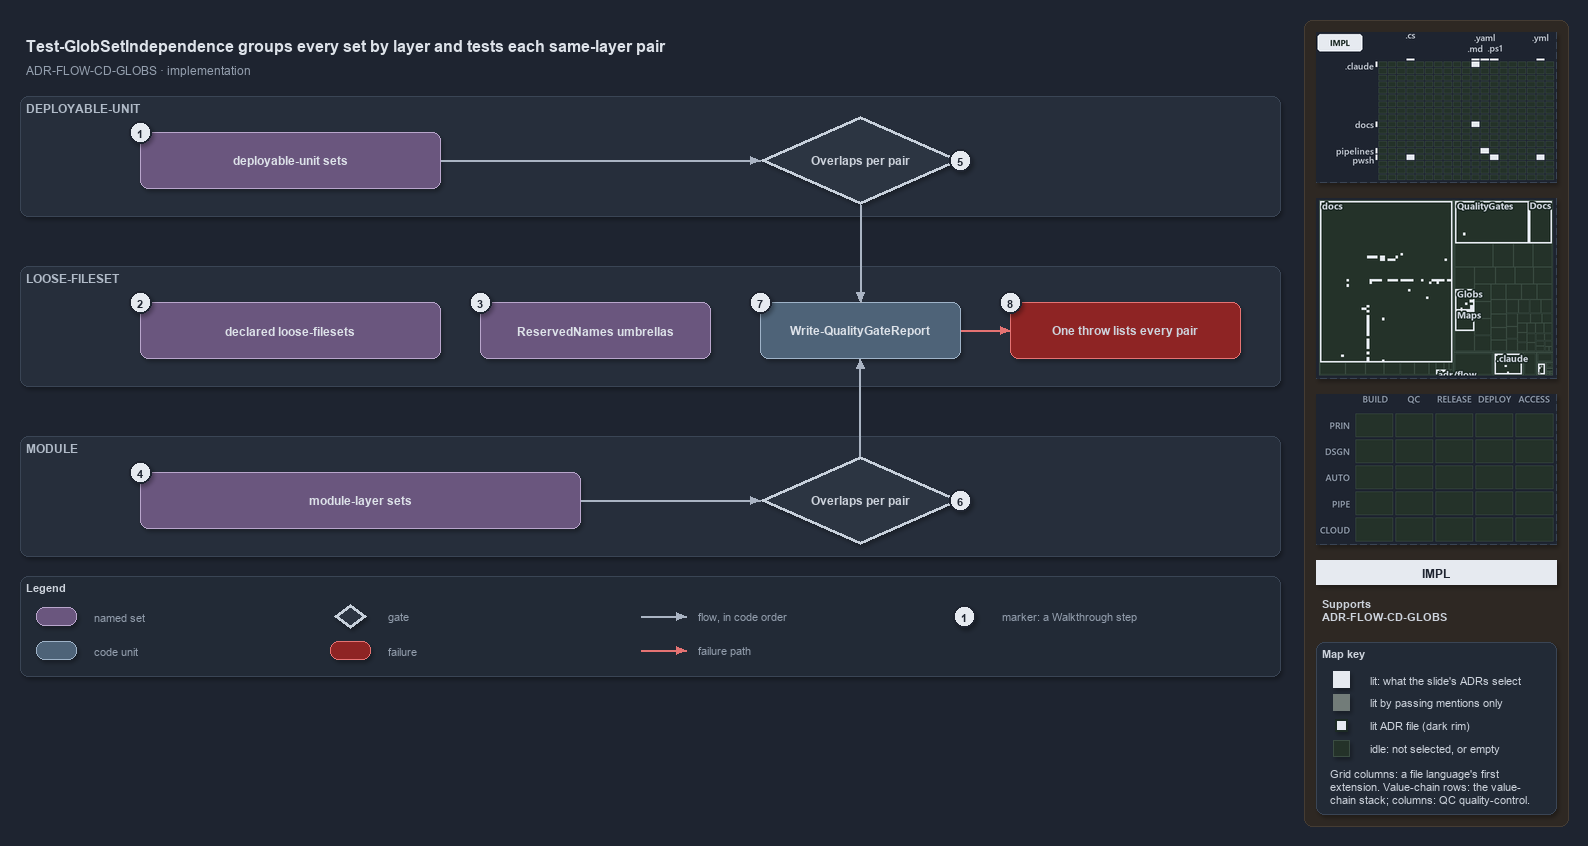

The diagram above was exported from draw.io. Its source (the exported page's mxGraphModel, read from the mxfile embedded in the PNG):
<mxGraphModel dx="1024" dy="768" grid="0" gridSize="10" guides="1" tooltips="1" connect="1" arrows="1" fold="1" page="1" pageScale="1" pageWidth="1572" pageHeight="700" background="#1E2430" math="0" shadow="1">
  <root>
    <mxCell id="0" />
    <mxCell id="1" parent="0" />
    <mxCell id="sidebar-bg" value="" style="rounded=1;arcSize=2;html=1;fillColor=#2E2823;strokeColor=#453C33;shadow=0;" vertex="1" parent="1">
      <mxGeometry x="1304" y="4" width="264" height="806" as="geometry" />
    </mxCell>
    <mxCell id="title" value="Test-GlobSetIndependence groups every set by layer and tests each same-layer pair" style="text;html=1;align=left;verticalAlign=middle;fontSize=16;fontStyle=1;fontColor=#DDE2E9;" vertex="1" parent="1">
      <mxGeometry x="20" y="14" width="1260" height="30" as="geometry" />
    </mxCell>
    <mxCell id="subtitle" value="ADR-FLOW-CD-GLOBS &amp;#183; implementation" style="text;html=1;align=left;verticalAlign=middle;fontSize=12;fontColor=#949FAE;" vertex="1" parent="1">
      <mxGeometry x="20" y="44" width="1240" height="20" as="geometry" />
    </mxCell>
    <mxCell id="band-du" value="DEPLOYABLE-UNIT" style="rounded=1;html=1;arcSize=3;fillColor=#262E3B;strokeColor=#3A4555;verticalAlign=top;align=left;spacingLeft=8;fontStyle=1;fontSize=12;fontColor=#B0BAC7;" vertex="1" parent="1">
      <mxGeometry x="20" y="80" width="1260" height="120" as="geometry" />
    </mxCell>
    <mxCell id="band-loose" value="LOOSE-FILESET" style="rounded=1;html=1;arcSize=3;fillColor=#262E3B;strokeColor=#3A4555;verticalAlign=top;align=left;spacingLeft=8;fontStyle=1;fontSize=12;fontColor=#B0BAC7;" vertex="1" parent="1">
      <mxGeometry x="20" y="250" width="1260" height="120" as="geometry" />
    </mxCell>
    <mxCell id="band-module" value="MODULE" style="rounded=1;html=1;arcSize=3;fillColor=#262E3B;strokeColor=#3A4555;verticalAlign=top;align=left;spacingLeft=8;fontStyle=1;fontSize=12;fontColor=#B0BAC7;" vertex="1" parent="1">
      <mxGeometry x="20" y="420" width="1260" height="120" as="geometry" />
    </mxCell>
    <mxCell id="set-du" value="&lt;b&gt;deployable-unit sets&lt;/b&gt;" style="rounded=1;whiteSpace=wrap;html=1;arcSize=20;fillColor=#6A567E;strokeColor=#B9A6CC;fontColor=#DDE2E9;fontSize=12;" vertex="1" parent="1">
      <mxGeometry x="140" y="116" width="300" height="56" as="geometry" />
    </mxCell>
    <mxCell id="gate-du" value="&lt;b&gt;Overlaps per pair&lt;/b&gt;" style="rhombus;whiteSpace=wrap;html=1;fillColor=#2C3542;strokeColor=#C7D0DB;strokeWidth=3;fontSize=12;fontColor=#CDD3DC;" vertex="1" parent="1">
      <mxGeometry x="760" y="100" width="200" height="88" as="geometry" />
    </mxCell>
    <mxCell id="p-edge-du-gate-a" value="" style="text;html=1;strokeColor=none;fillColor=none;" vertex="1" parent="1">
      <mxGeometry x="440" y="144" width="1" height="1" as="geometry" />
    </mxCell>
    <mxCell id="p-edge-du-gate-b" value="" style="text;html=1;strokeColor=none;fillColor=none;" vertex="1" parent="1">
      <mxGeometry x="760" y="144" width="1" height="1" as="geometry" />
    </mxCell>
    <mxCell id="edge-du-gate" value="" style="edgeStyle=orthogonalEdgeStyle;rounded=1;html=1;fontSize=10;endArrow=block;strokeColor=#AAB4C3;fontColor=#CDD3DC;shadow=0;" edge="1" parent="1" source="p-edge-du-gate-a" target="p-edge-du-gate-b">
      <mxGeometry relative="1" as="geometry" />
    </mxCell>
    <mxCell id="set-loose" value="&lt;b&gt;declared loose-filesets&lt;/b&gt;" style="rounded=1;whiteSpace=wrap;html=1;arcSize=20;fillColor=#6A567E;strokeColor=#B9A6CC;fontColor=#DDE2E9;fontSize=12;" vertex="1" parent="1">
      <mxGeometry x="140" y="286" width="300" height="56" as="geometry" />
    </mxCell>
    <mxCell id="set-reserved" value="&lt;b&gt;ReservedNames umbrellas&lt;/b&gt;" style="rounded=1;whiteSpace=wrap;html=1;arcSize=20;fillColor=#6A567E;strokeColor=#B9A6CC;fontColor=#DDE2E9;fontSize=12;" vertex="1" parent="1">
      <mxGeometry x="480" y="286" width="230" height="56" as="geometry" />
    </mxCell>
    <mxCell id="unit-report" value="&lt;b&gt;Write-QualityGateReport&lt;/b&gt;" style="rounded=1;whiteSpace=wrap;html=1;arcSize=20;fillColor=#4E6378;strokeColor=#9FB3C8;fontColor=#DDE2E9;fontSize=12;" vertex="1" parent="1">
      <mxGeometry x="760" y="286" width="200" height="56" as="geometry" />
    </mxCell>
    <mxCell id="fail-throw" value="&lt;b&gt;One throw lists every pair&lt;/b&gt;" style="rounded=1;whiteSpace=wrap;html=1;arcSize=20;fillColor=#8E2424;strokeColor=#E57373;fontSize=12;" vertex="1" parent="1">
      <mxGeometry x="1010" y="286" width="230" height="56" as="geometry" />
    </mxCell>
    <mxCell id="p-edge-report-throw-a" value="" style="text;html=1;strokeColor=none;fillColor=none;" vertex="1" parent="1">
      <mxGeometry x="960" y="314" width="1" height="1" as="geometry" />
    </mxCell>
    <mxCell id="p-edge-report-throw-b" value="" style="text;html=1;strokeColor=none;fillColor=none;" vertex="1" parent="1">
      <mxGeometry x="1010" y="314" width="1" height="1" as="geometry" />
    </mxCell>
    <mxCell id="edge-report-throw" value="" style="edgeStyle=orthogonalEdgeStyle;rounded=1;html=1;fontSize=10;endArrow=block;strokeColor=#E57373;fontColor=#CDD3DC;shadow=0;" edge="1" parent="1" source="p-edge-report-throw-a" target="p-edge-report-throw-b">
      <mxGeometry relative="1" as="geometry" />
    </mxCell>
    <mxCell id="set-module" value="&lt;b&gt;module-layer sets&lt;/b&gt;" style="rounded=1;whiteSpace=wrap;html=1;arcSize=20;fillColor=#6A567E;strokeColor=#B9A6CC;fontColor=#DDE2E9;fontSize=12;" vertex="1" parent="1">
      <mxGeometry x="140" y="456" width="440" height="56" as="geometry" />
    </mxCell>
    <mxCell id="gate-module" value="&lt;b&gt;Overlaps per pair&lt;/b&gt;" style="rhombus;whiteSpace=wrap;html=1;fillColor=#2C3542;strokeColor=#C7D0DB;strokeWidth=3;fontSize=12;fontColor=#CDD3DC;" vertex="1" parent="1">
      <mxGeometry x="760" y="440" width="200" height="88" as="geometry" />
    </mxCell>
    <mxCell id="p-edge-module-gate-a" value="" style="text;html=1;strokeColor=none;fillColor=none;" vertex="1" parent="1">
      <mxGeometry x="580" y="484" width="1" height="1" as="geometry" />
    </mxCell>
    <mxCell id="p-edge-module-gate-b" value="" style="text;html=1;strokeColor=none;fillColor=none;" vertex="1" parent="1">
      <mxGeometry x="760" y="484" width="1" height="1" as="geometry" />
    </mxCell>
    <mxCell id="edge-module-gate" value="" style="edgeStyle=orthogonalEdgeStyle;rounded=1;html=1;fontSize=10;endArrow=block;strokeColor=#AAB4C3;fontColor=#CDD3DC;shadow=0;" edge="1" parent="1" source="p-edge-module-gate-a" target="p-edge-module-gate-b">
      <mxGeometry relative="1" as="geometry" />
    </mxCell>
    <mxCell id="p-edge-gate-du-report-a" value="" style="text;html=1;strokeColor=none;fillColor=none;" vertex="1" parent="1">
      <mxGeometry x="860" y="188" width="1" height="1" as="geometry" />
    </mxCell>
    <mxCell id="p-edge-gate-du-report-b" value="" style="text;html=1;strokeColor=none;fillColor=none;" vertex="1" parent="1">
      <mxGeometry x="860" y="286" width="1" height="1" as="geometry" />
    </mxCell>
    <mxCell id="edge-gate-du-report" value="" style="edgeStyle=orthogonalEdgeStyle;rounded=1;html=1;fontSize=10;endArrow=block;strokeColor=#AAB4C3;fontColor=#CDD3DC;shadow=0;" edge="1" parent="1" source="p-edge-gate-du-report-a" target="p-edge-gate-du-report-b">
      <mxGeometry relative="1" as="geometry" />
    </mxCell>
    <mxCell id="p-edge-gate-module-report-a" value="" style="text;html=1;strokeColor=none;fillColor=none;" vertex="1" parent="1">
      <mxGeometry x="860" y="440" width="1" height="1" as="geometry" />
    </mxCell>
    <mxCell id="p-edge-gate-module-report-b" value="" style="text;html=1;strokeColor=none;fillColor=none;" vertex="1" parent="1">
      <mxGeometry x="860" y="342" width="1" height="1" as="geometry" />
    </mxCell>
    <mxCell id="edge-gate-module-report" value="" style="edgeStyle=orthogonalEdgeStyle;rounded=1;html=1;fontSize=10;endArrow=block;strokeColor=#AAB4C3;fontColor=#CDD3DC;shadow=0;" edge="1" parent="1" source="p-edge-gate-module-report-a" target="p-edge-gate-module-report-b">
      <mxGeometry relative="1" as="geometry" />
    </mxCell>
    <mxCell id="mark-1" value="1" style="ellipse;html=1;fillColor=#E6EAF0;strokeColor=#1E2430;strokeWidth=2;fontColor=#1E2430;fontStyle=1;fontSize=11;" vertex="1" parent="1">
      <mxGeometry x="129" y="105" width="22" height="22" as="geometry" />
    </mxCell>
    <mxCell id="mark-2" value="2" style="ellipse;html=1;fillColor=#E6EAF0;strokeColor=#1E2430;strokeWidth=2;fontColor=#1E2430;fontStyle=1;fontSize=11;" vertex="1" parent="1">
      <mxGeometry x="129" y="275" width="22" height="22" as="geometry" />
    </mxCell>
    <mxCell id="mark-3" value="3" style="ellipse;html=1;fillColor=#E6EAF0;strokeColor=#1E2430;strokeWidth=2;fontColor=#1E2430;fontStyle=1;fontSize=11;" vertex="1" parent="1">
      <mxGeometry x="469" y="275" width="22" height="22" as="geometry" />
    </mxCell>
    <mxCell id="mark-4" value="4" style="ellipse;html=1;fillColor=#E6EAF0;strokeColor=#1E2430;strokeWidth=2;fontColor=#1E2430;fontStyle=1;fontSize=11;" vertex="1" parent="1">
      <mxGeometry x="129" y="445" width="22" height="22" as="geometry" />
    </mxCell>
    <mxCell id="mark-5" value="5" style="ellipse;html=1;fillColor=#E6EAF0;strokeColor=#1E2430;strokeWidth=2;fontColor=#1E2430;fontStyle=1;fontSize=11;" vertex="1" parent="1">
      <mxGeometry x="949" y="133" width="22" height="22" as="geometry" />
    </mxCell>
    <mxCell id="mark-6" value="6" style="ellipse;html=1;fillColor=#E6EAF0;strokeColor=#1E2430;strokeWidth=2;fontColor=#1E2430;fontStyle=1;fontSize=11;" vertex="1" parent="1">
      <mxGeometry x="949" y="473" width="22" height="22" as="geometry" />
    </mxCell>
    <mxCell id="mark-7" value="7" style="ellipse;html=1;fillColor=#E6EAF0;strokeColor=#1E2430;strokeWidth=2;fontColor=#1E2430;fontStyle=1;fontSize=11;" vertex="1" parent="1">
      <mxGeometry x="749" y="275" width="22" height="22" as="geometry" />
    </mxCell>
    <mxCell id="mark-8" value="8" style="ellipse;html=1;fillColor=#E6EAF0;strokeColor=#1E2430;strokeWidth=2;fontColor=#1E2430;fontStyle=1;fontSize=11;" vertex="1" parent="1">
      <mxGeometry x="999" y="275" width="22" height="22" as="geometry" />
    </mxCell>
    <mxCell id="legend" value="&lt;b&gt;Legend&lt;/b&gt;" style="rounded=1;whiteSpace=wrap;html=1;arcSize=6;fillColor=#222A36;strokeColor=#3A4555;align=left;verticalAlign=top;spacing=8;fontSize=11;fontColor=#CDD3DC;" vertex="1" parent="1">
      <mxGeometry x="20" y="560" width="1260" height="100" as="geometry" />
    </mxCell>
    <mxCell id="legend-0" value="" style="rounded=1;whiteSpace=wrap;html=1;arcSize=20;fillColor=#6A567E;strokeColor=#B9A6CC;fontColor=#DDE2E9;fontSize=12;" vertex="1" parent="1">
      <mxGeometry x="36" y="591" width="40" height="18" as="geometry" />
    </mxCell>
    <mxCell id="legend-0-text" value="named set" style="text;html=1;align=left;verticalAlign=middle;fontSize=11;fontColor=#949FAE;" vertex="1" parent="1">
      <mxGeometry x="88" y="590" width="230" height="20" as="geometry" />
    </mxCell>
    <mxCell id="legend-1" value="" style="rounded=1;whiteSpace=wrap;html=1;arcSize=20;fillColor=#4E6378;strokeColor=#9FB3C8;fontColor=#DDE2E9;fontSize=12;" vertex="1" parent="1">
      <mxGeometry x="36" y="625" width="40" height="18" as="geometry" />
    </mxCell>
    <mxCell id="legend-1-text" value="code unit" style="text;html=1;align=left;verticalAlign=middle;fontSize=11;fontColor=#949FAE;" vertex="1" parent="1">
      <mxGeometry x="88" y="624" width="230" height="20" as="geometry" />
    </mxCell>
    <mxCell id="legend-2" value="" style="rhombus;whiteSpace=wrap;html=1;fillColor=#2C3542;strokeColor=#C7D0DB;strokeWidth=3;fontSize=12;fontColor=#CDD3DC;" vertex="1" parent="1">
      <mxGeometry x="334" y="588" width="32" height="24" as="geometry" />
    </mxCell>
    <mxCell id="legend-2-text" value="gate" style="text;html=1;align=left;verticalAlign=middle;fontSize=11;fontColor=#949FAE;" vertex="1" parent="1">
      <mxGeometry x="382" y="590" width="230" height="20" as="geometry" />
    </mxCell>
    <mxCell id="legend-3" value="" style="rounded=1;whiteSpace=wrap;html=1;arcSize=20;fillColor=#8E2424;strokeColor=#E57373;fontSize=12;" vertex="1" parent="1">
      <mxGeometry x="330" y="625" width="40" height="18" as="geometry" />
    </mxCell>
    <mxCell id="legend-3-text" value="failure" style="text;html=1;align=left;verticalAlign=middle;fontSize=11;fontColor=#949FAE;" vertex="1" parent="1">
      <mxGeometry x="382" y="624" width="230" height="20" as="geometry" />
    </mxCell>
    <mxCell id="legend-4-a" value="" style="text;html=1;strokeColor=none;fillColor=none;" vertex="1" parent="1">
      <mxGeometry x="640" y="600" width="1" height="1" as="geometry" />
    </mxCell>
    <mxCell id="legend-4-b" value="" style="text;html=1;strokeColor=none;fillColor=none;" vertex="1" parent="1">
      <mxGeometry x="686" y="600" width="1" height="1" as="geometry" />
    </mxCell>
    <mxCell id="legend-4" value="" style="edgeStyle=orthogonalEdgeStyle;rounded=1;html=1;fontSize=10;endArrow=block;strokeColor=#AAB4C3;fontColor=#CDD3DC;shadow=0;" edge="1" parent="1" source="legend-4-a" target="legend-4-b">
      <mxGeometry relative="1" as="geometry" />
    </mxCell>
    <mxCell id="legend-4-text" value="flow, in code order" style="text;html=1;align=left;verticalAlign=middle;fontSize=11;fontColor=#949FAE;" vertex="1" parent="1">
      <mxGeometry x="692" y="590" width="230" height="20" as="geometry" />
    </mxCell>
    <mxCell id="legend-5-a" value="" style="text;html=1;strokeColor=none;fillColor=none;" vertex="1" parent="1">
      <mxGeometry x="640" y="634" width="1" height="1" as="geometry" />
    </mxCell>
    <mxCell id="legend-5-b" value="" style="text;html=1;strokeColor=none;fillColor=none;" vertex="1" parent="1">
      <mxGeometry x="686" y="634" width="1" height="1" as="geometry" />
    </mxCell>
    <mxCell id="legend-5" value="" style="edgeStyle=orthogonalEdgeStyle;rounded=1;html=1;fontSize=10;endArrow=block;strokeColor=#E57373;fontColor=#CDD3DC;shadow=0;" edge="1" parent="1" source="legend-5-a" target="legend-5-b">
      <mxGeometry relative="1" as="geometry" />
    </mxCell>
    <mxCell id="legend-5-text" value="failure path" style="text;html=1;align=left;verticalAlign=middle;fontSize=11;fontColor=#949FAE;" vertex="1" parent="1">
      <mxGeometry x="692" y="624" width="230" height="20" as="geometry" />
    </mxCell>
    <mxCell id="legend-6" value="1" style="ellipse;html=1;fillColor=#E6EAF0;strokeColor=#1E2430;strokeWidth=2;fontColor=#1E2430;fontStyle=1;fontSize=11;" vertex="1" parent="1">
      <mxGeometry x="953" y="589" width="22" height="22" as="geometry" />
    </mxCell>
    <mxCell id="legend-6-text" value="marker: a Walkthrough step" style="text;html=1;align=left;verticalAlign=middle;fontSize=11;fontColor=#949FAE;" vertex="1" parent="1">
      <mxGeometry x="996" y="590" width="230" height="20" as="geometry" />
    </mxCell>
    <mxCell id="minimap-grid" value="" style="shape=image;html=1;imageAspect=0;aspect=fixed;verticalLabelPosition=bottom;strokeColor=#3A4555;dashed=1;fillColor=#222A36;image=data:image/png,(base64 omitted: 10908 chars);" vertex="1" parent="1">
      <mxGeometry x="1316" y="16" width="240" height="150" as="geometry" />
    </mxCell>
    <mxCell id="minimap-tree" value="" style="shape=image;html=1;imageAspect=0;aspect=fixed;verticalLabelPosition=bottom;strokeColor=#3A4555;dashed=1;fillColor=#222A36;image=data:image/png,(base64 omitted: 18172 chars);" vertex="1" parent="1">
      <mxGeometry x="1316" y="182" width="240" height="180" as="geometry" />
    </mxCell>
    <mxCell id="minimap-chain" value="" style="shape=image;html=1;imageAspect=0;aspect=fixed;verticalLabelPosition=bottom;strokeColor=#3A4555;dashed=1;fillColor=#222A36;image=data:image/png,(base64 omitted: 11912 chars);" vertex="1" parent="1">
      <mxGeometry x="1316" y="378" width="240" height="150" as="geometry" />
    </mxCell>
    <mxCell id="lens-badge" value="IMPL" style="rounded=0;whiteSpace=wrap;html=1;align=center;verticalAlign=middle;fontSize=12;fontStyle=1;fontColor=#1E2430;fillColor=#E6EAF0;strokeColor=none;" vertex="1" parent="1">
      <mxGeometry x="1316" y="544" width="240" height="24" as="geometry" />
    </mxCell>
    <mxCell id="supports" value="&lt;b&gt;Supports&lt;/b&gt;&lt;br&gt;ADR-FLOW-CD-GLOBS" style="text;html=1;whiteSpace=wrap;align=left;verticalAlign=top;fontSize=11;fontColor=#CDD3DC;" vertex="1" parent="1">
      <mxGeometry x="1316" y="576" width="240" height="38" as="geometry" />
    </mxCell>
    <mxCell id="mapkey" value="&lt;b&gt;Map key&lt;/b&gt;" style="rounded=1;arcSize=6;whiteSpace=wrap;html=1;align=left;verticalAlign=top;fontSize=11;fontColor=#CDD3DC;fillColor=#222A36;strokeColor=#3A4555;spacingLeft=8;spacingTop=2;" vertex="1" parent="1">
      <mxGeometry x="1316" y="626" width="240" height="172" as="geometry" />
    </mxCell>
    <mxCell id="mapkey-lit" value="" style="rounded=0;html=1;fillColor=#E6EAF0;strokeColor=#E6EAF0;" vertex="1" parent="1">
      <mxGeometry x="1333.0" y="655.0" width="16" height="16" as="geometry" />
    </mxCell>
    <mxCell id="mapkey-lit-text" value="lit: what the slide's ADRs select" style="text;html=1;align=left;verticalAlign=middle;fontSize=11;fontColor=#CDD3DC;" vertex="1" parent="1">
      <mxGeometry x="1364" y="653" width="184" height="20" as="geometry" />
    </mxCell>
    <mxCell id="mapkey-touched" value="" style="rounded=0;html=1;fillColor=#727C79;strokeColor=#727C79;" vertex="1" parent="1">
      <mxGeometry x="1333.0" y="678.0" width="16" height="16" as="geometry" />
    </mxCell>
    <mxCell id="mapkey-touched-text" value="lit by passing mentions only" style="text;html=1;align=left;verticalAlign=middle;fontSize=11;fontColor=#CDD3DC;" vertex="1" parent="1">
      <mxGeometry x="1364" y="676" width="184" height="20" as="geometry" />
    </mxCell>
    <mxCell id="mapkey-adr" value="" style="rounded=0;html=1;fillColor=#E6EAF0;strokeColor=#1C2A24;strokeWidth=2;" vertex="1" parent="1">
      <mxGeometry x="1335.0" y="703.0" width="12" height="12" as="geometry" />
    </mxCell>
    <mxCell id="mapkey-adr-text" value="lit ADR file (dark rim)" style="text;html=1;align=left;verticalAlign=middle;fontSize=11;fontColor=#CDD3DC;" vertex="1" parent="1">
      <mxGeometry x="1364" y="699" width="184" height="20" as="geometry" />
    </mxCell>
    <mxCell id="mapkey-idle" value="" style="rounded=0;html=1;fillColor=#243229;strokeColor=#3B4D43;" vertex="1" parent="1">
      <mxGeometry x="1333.0" y="724.0" width="16" height="16" as="geometry" />
    </mxCell>
    <mxCell id="mapkey-idle-text" value="idle: not selected, or empty" style="text;html=1;align=left;verticalAlign=middle;fontSize=11;fontColor=#CDD3DC;" vertex="1" parent="1">
      <mxGeometry x="1364" y="722" width="184" height="20" as="geometry" />
    </mxCell>
    <mxCell id="mapkey-codes" value="Grid columns: a file language's first&lt;br&gt;extension. Value-chain rows: the value-&lt;br&gt;chain stack; columns: QC quality-control." style="text;html=1;align=left;verticalAlign=top;whiteSpace=wrap;fontSize=11;fontColor=#CDD3DC;" vertex="1" parent="1">
      <mxGeometry x="1324" y="746" width="224" height="46" as="geometry" />
    </mxCell>
  </root>
</mxGraphModel>